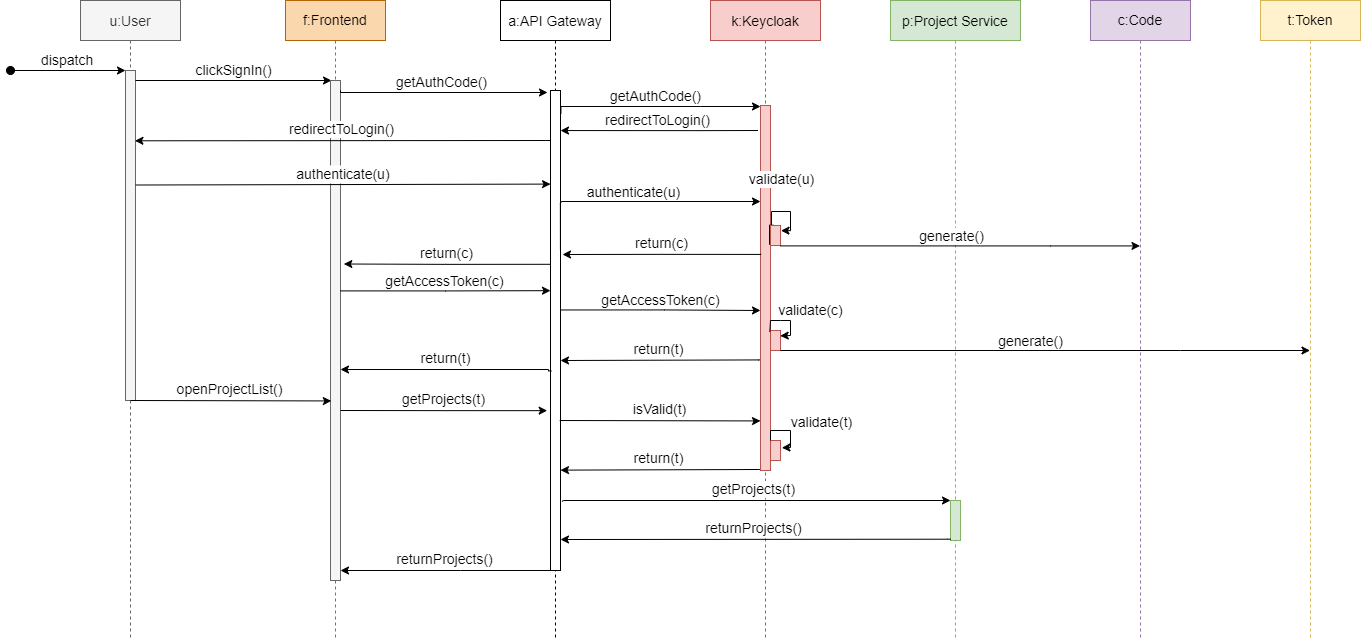

The diagram above was exported from draw.io. Its source (the exported page's mxGraphModel, read from the mxfile embedded in the PNG):
<mxGraphModel dx="1574" dy="1224" grid="1" gridSize="10" guides="1" tooltips="1" connect="1" arrows="1" fold="1" page="1" pageScale="1" pageWidth="850" pageHeight="1100" background="#ffffff" math="0" shadow="0">
  <root>
    <mxCell id="0" />
    <mxCell id="1" parent="0" />
    <mxCell id="3nuBFxr9cyL0pnOWT2aG-1" value="u:User" style="shape=umlLifeline;perimeter=lifelinePerimeter;container=1;collapsible=0;recursiveResize=0;rounded=0;shadow=0;strokeWidth=1;fillColor=#f5f5f5;strokeColor=#666666;fontColor=#333333;fontSize=14;" parent="1" vertex="1">
      <mxGeometry x="120" y="80" width="100" height="640" as="geometry" />
    </mxCell>
    <mxCell id="3nuBFxr9cyL0pnOWT2aG-2" value="" style="points=[];perimeter=orthogonalPerimeter;rounded=0;shadow=0;strokeWidth=1;fillColor=#f5f5f5;fontColor=#333333;strokeColor=#666666;fontSize=14;" parent="3nuBFxr9cyL0pnOWT2aG-1" vertex="1">
      <mxGeometry x="45" y="70" width="10" height="330" as="geometry" />
    </mxCell>
    <mxCell id="3nuBFxr9cyL0pnOWT2aG-3" value="dispatch" style="verticalAlign=bottom;startArrow=oval;endArrow=classic;startSize=8;shadow=0;strokeWidth=1;endFill=1;fontSize=14;" parent="3nuBFxr9cyL0pnOWT2aG-1" target="3nuBFxr9cyL0pnOWT2aG-2" edge="1">
      <mxGeometry relative="1" as="geometry">
        <mxPoint x="-70" y="70" as="sourcePoint" />
      </mxGeometry>
    </mxCell>
    <mxCell id="3nuBFxr9cyL0pnOWT2aG-5" value="a:API Gateway" style="shape=umlLifeline;perimeter=lifelinePerimeter;container=1;collapsible=0;recursiveResize=0;rounded=0;shadow=0;strokeWidth=1;fontSize=14;" parent="1" vertex="1">
      <mxGeometry x="540" y="80" width="110" height="640" as="geometry" />
    </mxCell>
    <mxCell id="3nuBFxr9cyL0pnOWT2aG-6" value="" style="points=[];perimeter=orthogonalPerimeter;rounded=0;shadow=0;strokeWidth=1;fontSize=14;" parent="3nuBFxr9cyL0pnOWT2aG-5" vertex="1">
      <mxGeometry x="50" y="90" width="10" height="480" as="geometry" />
    </mxCell>
    <mxCell id="3nuBFxr9cyL0pnOWT2aG-8" value="clickSignIn()" style="verticalAlign=bottom;endArrow=classic;shadow=0;strokeWidth=1;endFill=1;fontSize=14;entryX=0.1;entryY=0;entryDx=0;entryDy=0;entryPerimeter=0;" parent="1" source="3nuBFxr9cyL0pnOWT2aG-2" target="bpfeLQWs0q2b8zuXzc1X-2" edge="1">
      <mxGeometry relative="1" as="geometry">
        <mxPoint x="275" y="160" as="sourcePoint" />
        <mxPoint x="340" y="160" as="targetPoint" />
      </mxGeometry>
    </mxCell>
    <mxCell id="HwlRGojlhuRBmEI0rhdI-1" value="k:Keycloak" style="shape=umlLifeline;perimeter=lifelinePerimeter;container=1;collapsible=0;recursiveResize=0;rounded=0;shadow=0;strokeWidth=1;fillColor=#f8cecc;strokeColor=#b85450;fontSize=14;" parent="1" vertex="1">
      <mxGeometry x="750" y="80" width="110" height="640" as="geometry" />
    </mxCell>
    <mxCell id="HwlRGojlhuRBmEI0rhdI-2" value="" style="points=[];perimeter=orthogonalPerimeter;rounded=0;shadow=0;strokeWidth=1;fillColor=#f8cecc;strokeColor=#b85450;fontSize=14;" parent="HwlRGojlhuRBmEI0rhdI-1" vertex="1">
      <mxGeometry x="50" y="105" width="10" height="365" as="geometry" />
    </mxCell>
    <mxCell id="HwlRGojlhuRBmEI0rhdI-26" value="validate(u)" style="edgeStyle=orthogonalEdgeStyle;rounded=0;orthogonalLoop=1;jettySize=auto;html=1;endArrow=classic;endFill=1;entryX=1.05;entryY=0.258;entryDx=0;entryDy=0;entryPerimeter=0;fontSize=14;verticalAlign=bottom;exitX=0.31;exitY=-0.013;exitDx=0;exitDy=0;exitPerimeter=0;" parent="HwlRGojlhuRBmEI0rhdI-1" source="HwlRGojlhuRBmEI0rhdI-28" target="HwlRGojlhuRBmEI0rhdI-28" edge="1">
      <mxGeometry x="0.2994" y="20" relative="1" as="geometry">
        <mxPoint x="55" y="211" as="sourcePoint" />
        <Array as="points">
          <mxPoint x="59" y="225" />
          <mxPoint x="59" y="244" />
          <mxPoint x="61" y="244" />
          <mxPoint x="61" y="211" />
          <mxPoint x="80" y="211" />
          <mxPoint x="80" y="230" />
        </Array>
        <mxPoint y="-1" as="offset" />
      </mxGeometry>
    </mxCell>
    <mxCell id="HwlRGojlhuRBmEI0rhdI-28" value="" style="points=[];perimeter=orthogonalPerimeter;rounded=0;shadow=0;strokeWidth=1;fillColor=#f8cecc;strokeColor=#b85450;fontSize=14;" parent="HwlRGojlhuRBmEI0rhdI-1" vertex="1">
      <mxGeometry x="60" y="225" width="10" height="20" as="geometry" />
    </mxCell>
    <mxCell id="bpfeLQWs0q2b8zuXzc1X-19" value="" style="points=[];perimeter=orthogonalPerimeter;rounded=0;shadow=0;strokeWidth=1;fillColor=#f8cecc;strokeColor=#b85450;fontSize=14;" parent="HwlRGojlhuRBmEI0rhdI-1" vertex="1">
      <mxGeometry x="60" y="330" width="10" height="20" as="geometry" />
    </mxCell>
    <mxCell id="bpfeLQWs0q2b8zuXzc1X-22" value="validate(c)" style="endArrow=classic;endFill=1;endSize=6;html=1;rounded=0;fontSize=14;exitX=-0.071;exitY=0.079;exitDx=0;exitDy=0;exitPerimeter=0;entryX=0.972;entryY=0.267;entryDx=0;entryDy=0;entryPerimeter=0;" parent="HwlRGojlhuRBmEI0rhdI-1" source="bpfeLQWs0q2b8zuXzc1X-19" target="bpfeLQWs0q2b8zuXzc1X-19" edge="1">
      <mxGeometry x="0.111" y="22" width="160" relative="1" as="geometry">
        <mxPoint x="60" y="328" as="sourcePoint" />
        <mxPoint x="72" y="328" as="targetPoint" />
        <Array as="points">
          <mxPoint x="60" y="320" />
          <mxPoint x="70" y="320" />
          <mxPoint x="80" y="320" />
          <mxPoint x="80" y="335" />
        </Array>
        <mxPoint x="-2" y="-10" as="offset" />
      </mxGeometry>
    </mxCell>
    <mxCell id="bpfeLQWs0q2b8zuXzc1X-35" value="isValid(t)" style="edgeStyle=orthogonalEdgeStyle;rounded=0;orthogonalLoop=1;jettySize=auto;html=1;endArrow=none;endFill=0;verticalAlign=bottom;fontSize=14;exitX=0.083;exitY=0.896;exitDx=0;exitDy=0;exitPerimeter=0;startArrow=classic;startFill=1;" parent="HwlRGojlhuRBmEI0rhdI-1" edge="1">
      <mxGeometry x="0.0108" relative="1" as="geometry">
        <mxPoint x="-150.8299999999997" y="420" as="targetPoint" />
        <mxPoint as="offset" />
        <mxPoint x="50" y="420.3600000000001" as="sourcePoint" />
        <Array as="points">
          <mxPoint x="47.17000000000007" y="420" />
        </Array>
      </mxGeometry>
    </mxCell>
    <mxCell id="bpfeLQWs0q2b8zuXzc1X-39" value="" style="points=[];perimeter=orthogonalPerimeter;rounded=0;shadow=0;strokeWidth=1;fillColor=#f8cecc;strokeColor=#b85450;fontSize=14;" parent="HwlRGojlhuRBmEI0rhdI-1" vertex="1">
      <mxGeometry x="60" y="440" width="10" height="20" as="geometry" />
    </mxCell>
    <mxCell id="bpfeLQWs0q2b8zuXzc1X-38" value="" style="endArrow=classic;endFill=1;endSize=6;html=1;rounded=0;fontSize=14;exitX=0;exitY=0;exitDx=0;exitDy=0;exitPerimeter=0;entryX=1.139;entryY=0.364;entryDx=0;entryDy=0;entryPerimeter=0;" parent="HwlRGojlhuRBmEI0rhdI-1" source="bpfeLQWs0q2b8zuXzc1X-39" target="bpfeLQWs0q2b8zuXzc1X-39" edge="1">
      <mxGeometry width="160" relative="1" as="geometry">
        <mxPoint x="120" y="440" as="sourcePoint" />
        <mxPoint x="120" y="450" as="targetPoint" />
        <Array as="points">
          <mxPoint x="60" y="430" />
          <mxPoint x="80" y="430" />
          <mxPoint x="80" y="447" />
        </Array>
      </mxGeometry>
    </mxCell>
    <mxCell id="bpfeLQWs0q2b8zuXzc1X-41" value="validate(t)" style="edgeLabel;html=1;align=center;verticalAlign=middle;resizable=0;points=[];fontSize=14;" parent="bpfeLQWs0q2b8zuXzc1X-38" vertex="1" connectable="0">
      <mxGeometry x="0.1682" relative="1" as="geometry">
        <mxPoint x="30" y="-12" as="offset" />
      </mxGeometry>
    </mxCell>
    <mxCell id="HwlRGojlhuRBmEI0rhdI-3" value="p:Project Service" style="shape=umlLifeline;perimeter=lifelinePerimeter;container=1;collapsible=0;recursiveResize=0;rounded=0;shadow=0;strokeWidth=1;fillColor=#d5e8d4;strokeColor=#82b366;fontSize=14;" parent="1" vertex="1">
      <mxGeometry x="930" y="80" width="130" height="640" as="geometry" />
    </mxCell>
    <mxCell id="bpfeLQWs0q2b8zuXzc1X-12" style="edgeStyle=orthogonalEdgeStyle;rounded=0;orthogonalLoop=1;jettySize=auto;html=1;endArrow=classic;endFill=1;exitX=0.917;exitY=0.485;exitDx=0;exitDy=0;exitPerimeter=0;fontSize=14;" parent="HwlRGojlhuRBmEI0rhdI-3" target="bpfeLQWs0q2b8zuXzc1X-10" edge="1">
      <mxGeometry relative="1" as="geometry">
        <mxPoint x="-109.99999999999989" y="245.39999999999998" as="sourcePoint" />
        <mxPoint x="89.13999999999999" y="245" as="targetPoint" />
        <Array as="points">
          <mxPoint x="160" y="245" />
          <mxPoint x="160" y="245" />
        </Array>
      </mxGeometry>
    </mxCell>
    <mxCell id="bpfeLQWs0q2b8zuXzc1X-13" value="generate()" style="edgeLabel;html=1;align=center;verticalAlign=middle;resizable=0;points=[];fontSize=14;" parent="bpfeLQWs0q2b8zuXzc1X-12" vertex="1" connectable="0">
      <mxGeometry x="-0.1059" y="1" relative="1" as="geometry">
        <mxPoint x="9" y="-9" as="offset" />
      </mxGeometry>
    </mxCell>
    <mxCell id="bpfeLQWs0q2b8zuXzc1X-27" style="edgeStyle=orthogonalEdgeStyle;rounded=0;orthogonalLoop=1;jettySize=auto;html=1;endArrow=classic;endFill=1;exitX=0.917;exitY=0.485;exitDx=0;exitDy=0;exitPerimeter=0;fontSize=14;" parent="HwlRGojlhuRBmEI0rhdI-3" target="bpfeLQWs0q2b8zuXzc1X-11" edge="1">
      <mxGeometry relative="1" as="geometry">
        <mxPoint x="-110" y="350.0000000000002" as="sourcePoint" />
        <mxPoint x="98.65999999999985" y="350.48" as="targetPoint" />
        <Array as="points">
          <mxPoint x="290" y="350" />
          <mxPoint x="290" y="350" />
        </Array>
      </mxGeometry>
    </mxCell>
    <mxCell id="bpfeLQWs0q2b8zuXzc1X-28" value="generate()" style="edgeLabel;html=1;align=center;verticalAlign=middle;resizable=0;points=[];fontSize=14;" parent="bpfeLQWs0q2b8zuXzc1X-27" vertex="1" connectable="0">
      <mxGeometry x="-0.1059" y="1" relative="1" as="geometry">
        <mxPoint x="12" y="-9" as="offset" />
      </mxGeometry>
    </mxCell>
    <mxCell id="bpfeLQWs0q2b8zuXzc1X-44" value="" style="points=[];perimeter=orthogonalPerimeter;rounded=0;shadow=0;strokeWidth=1;fillColor=#d5e8d4;strokeColor=#82b366;fontSize=14;" parent="HwlRGojlhuRBmEI0rhdI-3" vertex="1">
      <mxGeometry x="60" y="500" width="10" height="40" as="geometry" />
    </mxCell>
    <mxCell id="HwlRGojlhuRBmEI0rhdI-9" style="edgeStyle=orthogonalEdgeStyle;rounded=0;orthogonalLoop=1;jettySize=auto;html=1;fontSize=14;exitX=1.04;exitY=0.048;exitDx=0;exitDy=0;exitPerimeter=0;" parent="1" source="3nuBFxr9cyL0pnOWT2aG-6" edge="1">
      <mxGeometry relative="1" as="geometry">
        <Array as="points">
          <mxPoint x="740" y="186" />
          <mxPoint x="800" y="186" />
        </Array>
        <mxPoint x="800" y="186" as="targetPoint" />
      </mxGeometry>
    </mxCell>
    <mxCell id="HwlRGojlhuRBmEI0rhdI-10" value="getAuthCode()" style="edgeLabel;html=1;align=center;verticalAlign=middle;resizable=0;points=[];fontSize=14;" parent="HwlRGojlhuRBmEI0rhdI-9" vertex="1" connectable="0">
      <mxGeometry x="-0.1703" y="-1" relative="1" as="geometry">
        <mxPoint x="15" y="-12" as="offset" />
      </mxGeometry>
    </mxCell>
    <mxCell id="HwlRGojlhuRBmEI0rhdI-21" style="edgeStyle=orthogonalEdgeStyle;rounded=0;orthogonalLoop=1;jettySize=auto;html=1;endArrow=classic;endFill=1;fontSize=14;exitX=0.993;exitY=0.332;exitDx=0;exitDy=0;exitPerimeter=0;" parent="1" source="3nuBFxr9cyL0pnOWT2aG-6" target="HwlRGojlhuRBmEI0rhdI-2" edge="1">
      <mxGeometry relative="1" as="geometry">
        <mxPoint x="599" y="281" as="sourcePoint" />
        <mxPoint x="790" y="280" as="targetPoint" />
        <Array as="points">
          <mxPoint x="601" y="283" />
          <mxPoint x="601" y="281" />
        </Array>
      </mxGeometry>
    </mxCell>
    <mxCell id="HwlRGojlhuRBmEI0rhdI-22" value="authenticate(u)" style="edgeLabel;html=1;align=center;verticalAlign=middle;resizable=0;points=[];fontSize=14;" parent="HwlRGojlhuRBmEI0rhdI-21" vertex="1" connectable="0">
      <mxGeometry x="-0.1059" y="1" relative="1" as="geometry">
        <mxPoint x="9" y="-9" as="offset" />
      </mxGeometry>
    </mxCell>
    <mxCell id="HwlRGojlhuRBmEI0rhdI-29" value="return(c)" style="edgeStyle=orthogonalEdgeStyle;rounded=0;orthogonalLoop=1;jettySize=auto;html=1;endArrow=classic;endFill=1;exitX=0.066;exitY=0.408;exitDx=0;exitDy=0;exitPerimeter=0;verticalAlign=bottom;fontSize=14;" parent="1" source="HwlRGojlhuRBmEI0rhdI-2" edge="1">
      <mxGeometry x="0.0108" relative="1" as="geometry">
        <mxPoint x="602" y="334" as="targetPoint" />
        <mxPoint as="offset" />
        <Array as="points" />
      </mxGeometry>
    </mxCell>
    <mxCell id="bpfeLQWs0q2b8zuXzc1X-1" value="&lt;font style=&quot;font-size: 14px&quot;&gt;f:Frontend&lt;/font&gt;" style="shape=umlLifeline;perimeter=lifelinePerimeter;whiteSpace=wrap;html=1;container=1;collapsible=0;recursiveResize=0;outlineConnect=0;fillColor=#fad7ac;strokeColor=#b46504;" parent="1" vertex="1">
      <mxGeometry x="325" y="80" width="100" height="640" as="geometry" />
    </mxCell>
    <mxCell id="bpfeLQWs0q2b8zuXzc1X-2" value="" style="points=[];perimeter=orthogonalPerimeter;rounded=0;shadow=0;strokeWidth=1;fillColor=#f5f5f5;fontColor=#333333;strokeColor=#666666;fontSize=14;" parent="bpfeLQWs0q2b8zuXzc1X-1" vertex="1">
      <mxGeometry x="45" y="80" width="10" height="500" as="geometry" />
    </mxCell>
    <mxCell id="bpfeLQWs0q2b8zuXzc1X-14" value="return(c)" style="edgeStyle=orthogonalEdgeStyle;rounded=0;orthogonalLoop=1;jettySize=auto;html=1;endArrow=classic;endFill=1;exitX=-0.214;exitY=0.992;exitDx=0;exitDy=0;exitPerimeter=0;verticalAlign=bottom;fontSize=14;entryX=1.333;entryY=0.367;entryDx=0;entryDy=0;entryPerimeter=0;" parent="bpfeLQWs0q2b8zuXzc1X-1" target="bpfeLQWs0q2b8zuXzc1X-2" edge="1">
      <mxGeometry x="0.0108" relative="1" as="geometry">
        <mxPoint x="56" y="264" as="targetPoint" />
        <mxPoint as="offset" />
        <mxPoint x="264.9999999999999" y="263.80000000000007" as="sourcePoint" />
        <Array as="points" />
      </mxGeometry>
    </mxCell>
    <mxCell id="bpfeLQWs0q2b8zuXzc1X-15" style="edgeStyle=orthogonalEdgeStyle;rounded=0;orthogonalLoop=1;jettySize=auto;html=1;endArrow=classic;endFill=1;exitX=0.917;exitY=0.485;exitDx=0;exitDy=0;exitPerimeter=0;fontSize=14;entryX=0;entryY=0.417;entryDx=0;entryDy=0;entryPerimeter=0;" parent="bpfeLQWs0q2b8zuXzc1X-1" target="3nuBFxr9cyL0pnOWT2aG-6" edge="1">
      <mxGeometry relative="1" as="geometry">
        <mxPoint x="54.999999999999886" y="290.4000000000001" as="sourcePoint" />
        <mxPoint x="255" y="290" as="targetPoint" />
        <Array as="points" />
      </mxGeometry>
    </mxCell>
    <mxCell id="bpfeLQWs0q2b8zuXzc1X-16" value="getAccessToken(c)" style="edgeLabel;html=1;align=center;verticalAlign=middle;resizable=0;points=[];fontSize=14;" parent="bpfeLQWs0q2b8zuXzc1X-15" vertex="1" connectable="0">
      <mxGeometry x="-0.1059" y="1" relative="1" as="geometry">
        <mxPoint x="9" y="-9" as="offset" />
      </mxGeometry>
    </mxCell>
    <mxCell id="bpfeLQWs0q2b8zuXzc1X-6" style="edgeStyle=orthogonalEdgeStyle;rounded=0;orthogonalLoop=1;jettySize=auto;html=1;fontSize=14;" parent="1" edge="1">
      <mxGeometry relative="1" as="geometry">
        <Array as="points">
          <mxPoint x="380" y="172" />
        </Array>
        <mxPoint x="380" y="170" as="sourcePoint" />
        <mxPoint x="587" y="172" as="targetPoint" />
      </mxGeometry>
    </mxCell>
    <mxCell id="bpfeLQWs0q2b8zuXzc1X-7" value="getAuthCode()" style="edgeLabel;html=1;align=center;verticalAlign=middle;resizable=0;points=[];fontSize=14;" parent="bpfeLQWs0q2b8zuXzc1X-6" vertex="1" connectable="0">
      <mxGeometry x="-0.1703" y="-1" relative="1" as="geometry">
        <mxPoint x="15" y="-12" as="offset" />
      </mxGeometry>
    </mxCell>
    <mxCell id="3nuBFxr9cyL0pnOWT2aG-9" value="authenticate(u)" style="verticalAlign=bottom;endArrow=none;shadow=0;strokeWidth=1;endFill=0;fontSize=14;startArrow=classic;startFill=1;exitX=0.003;exitY=0.195;exitDx=0;exitDy=0;exitPerimeter=0;entryX=1.024;entryY=0.347;entryDx=0;entryDy=0;entryPerimeter=0;" parent="1" source="3nuBFxr9cyL0pnOWT2aG-6" target="3nuBFxr9cyL0pnOWT2aG-2" edge="1">
      <mxGeometry relative="1" as="geometry">
        <mxPoint x="580" y="260" as="sourcePoint" />
        <mxPoint x="180.08000000000004" y="210.69999999999993" as="targetPoint" />
      </mxGeometry>
    </mxCell>
    <mxCell id="bpfeLQWs0q2b8zuXzc1X-8" style="edgeStyle=orthogonalEdgeStyle;rounded=0;orthogonalLoop=1;jettySize=auto;html=1;entryX=0;entryY=0.007;entryDx=0;entryDy=0;entryPerimeter=0;fontSize=14;exitX=1.25;exitY=0.07;exitDx=0;exitDy=0;exitPerimeter=0;endArrow=none;endFill=0;startArrow=classic;startFill=1;" parent="1" edge="1">
      <mxGeometry relative="1" as="geometry">
        <Array as="points">
          <mxPoint x="737.5" y="209.95" />
          <mxPoint x="737.5" y="209.95" />
        </Array>
        <mxPoint x="600" y="210.05" as="sourcePoint" />
        <mxPoint x="797.5" y="210.00000000000006" as="targetPoint" />
      </mxGeometry>
    </mxCell>
    <mxCell id="bpfeLQWs0q2b8zuXzc1X-9" value="redirectToLogin()" style="edgeLabel;html=1;align=center;verticalAlign=middle;resizable=0;points=[];fontSize=14;" parent="bpfeLQWs0q2b8zuXzc1X-8" vertex="1" connectable="0">
      <mxGeometry x="-0.1703" y="-1" relative="1" as="geometry">
        <mxPoint x="15" y="-12" as="offset" />
      </mxGeometry>
    </mxCell>
    <mxCell id="bpfeLQWs0q2b8zuXzc1X-10" value="c:Code" style="shape=umlLifeline;perimeter=lifelinePerimeter;whiteSpace=wrap;html=1;container=1;collapsible=0;recursiveResize=0;outlineConnect=0;fontSize=14;fillColor=#e1d5e7;strokeColor=#9673a6;" parent="1" vertex="1">
      <mxGeometry x="1130" y="80" width="100" height="640" as="geometry" />
    </mxCell>
    <mxCell id="bpfeLQWs0q2b8zuXzc1X-11" value="t:Token" style="shape=umlLifeline;perimeter=lifelinePerimeter;whiteSpace=wrap;html=1;container=1;collapsible=0;recursiveResize=0;outlineConnect=0;fontSize=14;fillColor=#fff2cc;strokeColor=#d6b656;" parent="1" vertex="1">
      <mxGeometry x="1300" y="80" width="100" height="640" as="geometry" />
    </mxCell>
    <mxCell id="bpfeLQWs0q2b8zuXzc1X-17" style="edgeStyle=orthogonalEdgeStyle;rounded=0;orthogonalLoop=1;jettySize=auto;html=1;endArrow=classic;endFill=1;exitX=0.917;exitY=0.485;exitDx=0;exitDy=0;exitPerimeter=0;fontSize=14;" parent="1" edge="1">
      <mxGeometry relative="1" as="geometry">
        <mxPoint x="600" y="389.4700000000001" as="sourcePoint" />
        <mxPoint x="800" y="390" as="targetPoint" />
        <Array as="points">
          <mxPoint x="704" y="389" />
          <mxPoint x="809" y="390" />
        </Array>
      </mxGeometry>
    </mxCell>
    <mxCell id="bpfeLQWs0q2b8zuXzc1X-18" value="getAccessToken(c)" style="edgeLabel;html=1;align=center;verticalAlign=middle;resizable=0;points=[];fontSize=14;" parent="bpfeLQWs0q2b8zuXzc1X-17" vertex="1" connectable="0">
      <mxGeometry x="-0.1059" y="1" relative="1" as="geometry">
        <mxPoint x="9" y="-9" as="offset" />
      </mxGeometry>
    </mxCell>
    <mxCell id="bpfeLQWs0q2b8zuXzc1X-30" value="return(t)" style="edgeStyle=orthogonalEdgeStyle;rounded=0;orthogonalLoop=1;jettySize=auto;html=1;endArrow=classic;endFill=1;verticalAlign=bottom;fontSize=14;exitX=-0.053;exitY=0.697;exitDx=0;exitDy=0;exitPerimeter=0;" parent="1" source="HwlRGojlhuRBmEI0rhdI-2" edge="1">
      <mxGeometry x="0.0108" relative="1" as="geometry">
        <mxPoint x="600.0000000000002" y="439.9999999999999" as="targetPoint" />
        <mxPoint as="offset" />
        <mxPoint x="760" y="440" as="sourcePoint" />
        <Array as="points">
          <mxPoint x="798" y="439" />
        </Array>
      </mxGeometry>
    </mxCell>
    <mxCell id="bpfeLQWs0q2b8zuXzc1X-31" value="return(t)" style="edgeStyle=orthogonalEdgeStyle;rounded=0;orthogonalLoop=1;jettySize=auto;html=1;endArrow=classic;endFill=1;verticalAlign=bottom;fontSize=14;exitX=0.083;exitY=0.896;exitDx=0;exitDy=0;exitPerimeter=0;" parent="1" edge="1">
      <mxGeometry x="0.0108" relative="1" as="geometry">
        <mxPoint x="380" y="449" as="targetPoint" />
        <mxPoint as="offset" />
        <mxPoint x="590.8299999999999" y="450.3600000000001" as="sourcePoint" />
        <Array as="points">
          <mxPoint x="588" y="450" />
          <mxPoint x="588" y="449" />
        </Array>
      </mxGeometry>
    </mxCell>
    <mxCell id="bpfeLQWs0q2b8zuXzc1X-32" value="openProjectList()" style="edgeStyle=orthogonalEdgeStyle;rounded=0;orthogonalLoop=1;jettySize=auto;html=1;endArrow=none;endFill=0;verticalAlign=bottom;fontSize=14;exitX=0.083;exitY=0.896;exitDx=0;exitDy=0;exitPerimeter=0;startArrow=classic;startFill=1;" parent="1" edge="1">
      <mxGeometry x="0.0108" relative="1" as="geometry">
        <mxPoint x="170.00000000000023" y="480" as="targetPoint" />
        <mxPoint as="offset" />
        <mxPoint x="370.8299999999999" y="480.3600000000001" as="sourcePoint" />
        <Array as="points">
          <mxPoint x="368" y="480" />
        </Array>
      </mxGeometry>
    </mxCell>
    <mxCell id="bpfeLQWs0q2b8zuXzc1X-33" value="getProjects(t)" style="edgeStyle=orthogonalEdgeStyle;rounded=0;orthogonalLoop=1;jettySize=auto;html=1;endArrow=none;endFill=0;verticalAlign=bottom;fontSize=14;startArrow=classic;startFill=1;exitX=-0.333;exitY=0.667;exitDx=0;exitDy=0;exitPerimeter=0;" parent="1" source="3nuBFxr9cyL0pnOWT2aG-6" edge="1">
      <mxGeometry x="0.0108" relative="1" as="geometry">
        <mxPoint x="380.0000000000002" y="490" as="targetPoint" />
        <mxPoint as="offset" />
        <mxPoint x="580" y="490" as="sourcePoint" />
        <Array as="points" />
      </mxGeometry>
    </mxCell>
    <mxCell id="bpfeLQWs0q2b8zuXzc1X-43" value="getProjects(t)" style="edgeStyle=orthogonalEdgeStyle;rounded=0;orthogonalLoop=1;jettySize=auto;html=1;endArrow=none;endFill=0;verticalAlign=bottom;fontSize=14;startArrow=classic;startFill=1;exitX=0;exitY=0;exitDx=0;exitDy=0;exitPerimeter=0;entryX=1.157;entryY=0.856;entryDx=0;entryDy=0;entryPerimeter=0;" parent="1" source="bpfeLQWs0q2b8zuXzc1X-44" target="3nuBFxr9cyL0pnOWT2aG-6" edge="1">
      <mxGeometry x="0.0108" relative="1" as="geometry">
        <mxPoint x="610.0000000000003" y="580" as="targetPoint" />
        <mxPoint as="offset" />
        <mxPoint x="820" y="579.9399999999999" as="sourcePoint" />
        <Array as="points">
          <mxPoint x="603" y="580" />
        </Array>
      </mxGeometry>
    </mxCell>
    <mxCell id="bpfeLQWs0q2b8zuXzc1X-46" value="returnProjects()" style="edgeStyle=orthogonalEdgeStyle;rounded=0;orthogonalLoop=1;jettySize=auto;html=1;endArrow=classic;endFill=1;verticalAlign=bottom;fontSize=14;" parent="1" edge="1">
      <mxGeometry x="0.0108" relative="1" as="geometry">
        <mxPoint x="380" y="650" as="targetPoint" />
        <mxPoint as="offset" />
        <mxPoint x="590" y="650" as="sourcePoint" />
        <Array as="points">
          <mxPoint x="500" y="650" />
        </Array>
      </mxGeometry>
    </mxCell>
    <mxCell id="bpfeLQWs0q2b8zuXzc1X-47" value="return(t)" style="edgeStyle=orthogonalEdgeStyle;rounded=0;orthogonalLoop=1;jettySize=auto;html=1;endArrow=classic;endFill=1;verticalAlign=bottom;fontSize=14;exitX=-0.053;exitY=0.697;exitDx=0;exitDy=0;exitPerimeter=0;" parent="1" edge="1">
      <mxGeometry x="0.0108" relative="1" as="geometry">
        <mxPoint x="600.0000000000002" y="549.6199999999999" as="targetPoint" />
        <mxPoint as="offset" />
        <mxPoint x="799.4700000000003" y="549.025" as="sourcePoint" />
        <Array as="points">
          <mxPoint x="798" y="548.62" />
        </Array>
      </mxGeometry>
    </mxCell>
    <mxCell id="bpfeLQWs0q2b8zuXzc1X-45" value="returnProjects()" style="edgeStyle=orthogonalEdgeStyle;rounded=0;orthogonalLoop=1;jettySize=auto;html=1;endArrow=classic;endFill=1;verticalAlign=bottom;fontSize=14;exitX=0.033;exitY=0.967;exitDx=0;exitDy=0;exitPerimeter=0;" parent="1" source="bpfeLQWs0q2b8zuXzc1X-44" edge="1">
      <mxGeometry x="0.0108" relative="1" as="geometry">
        <mxPoint x="600" y="619" as="targetPoint" />
        <mxPoint as="offset" />
        <mxPoint x="987" y="619" as="sourcePoint" />
        <Array as="points">
          <mxPoint x="987" y="619" />
          <mxPoint x="600" y="619" />
        </Array>
      </mxGeometry>
    </mxCell>
    <mxCell id="bpfeLQWs0q2b8zuXzc1X-48" value="redirectToLogin()" style="edgeStyle=orthogonalEdgeStyle;rounded=0;orthogonalLoop=1;jettySize=auto;html=1;endArrow=classic;endFill=1;verticalAlign=bottom;fontSize=14;entryX=0.943;entryY=0.213;entryDx=0;entryDy=0;entryPerimeter=0;" parent="1" target="3nuBFxr9cyL0pnOWT2aG-2" edge="1">
      <mxGeometry x="0.0108" relative="1" as="geometry">
        <mxPoint x="390.0000000000002" y="230.6199999999999" as="targetPoint" />
        <mxPoint as="offset" />
        <mxPoint x="588" y="220" as="sourcePoint" />
        <Array as="points">
          <mxPoint x="590" y="220" />
          <mxPoint x="588" y="220" />
        </Array>
      </mxGeometry>
    </mxCell>
  </root>
</mxGraphModel>